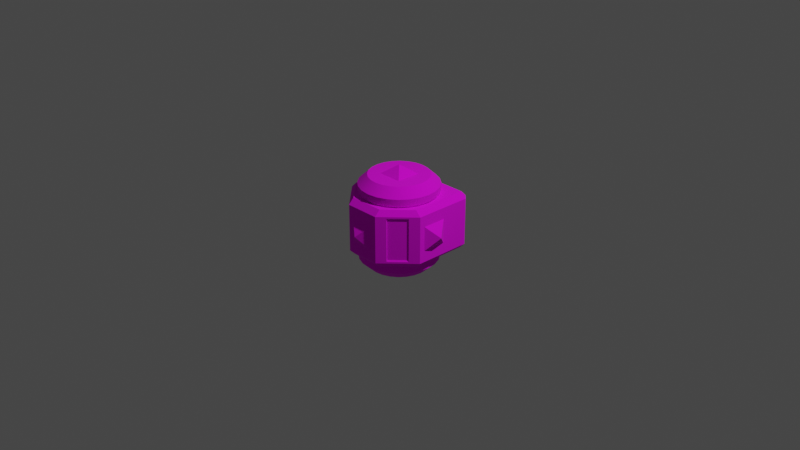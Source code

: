 # Source: swivel.blend  (saved by Blender 2.80.74; exported with 4.5.12 LTS)
import bpy
from mathutils import Matrix  # noqa: F401  (used for matrix-valued properties, if any)

bpy.ops.wm.read_factory_settings(use_empty=True)
scene = bpy.context.scene
scene.name = 'Scene'

# ---- collections
col_collection = bpy.data.collections.new('Collection'); scene.collection.children.link(col_collection)

# ---- images (referenced by path relative to the original .blend; pixels are not part of the script)
import os
ASSET_DIR = os.environ.get("B2B_ASSET_DIR", "")  # directory of the original .blend (textures are referenced by path, not embedded)
HERE = os.path.dirname(os.path.abspath(__file__))  # packed textures are extracted next to this script under _unpacked/

def load_image(name, relpath, width, height, colorspace="sRGB"):
    """Load a texture the original file referenced (path relative to the .blend, or extracted next to this script)."""
    p = next((c for c in (os.path.join(HERE, relpath), os.path.join(ASSET_DIR, relpath)) if relpath and os.path.exists(c)), "")
    if p:
        img = bpy.data.images.load(p, check_existing=True)
        img.name = name
    else:  # same state as the original file: an image datablock whose file is absent (Cycles renders it pink)
        img = bpy.data.images.new(name, width, height)
        img.source = "FILE"
        img.filepath = "//" + (relpath or name)
    img.colorspace_settings.name = colorspace
    return img
img_original__png = load_image('(original).png', '(original).png', 1024, 1024, 'sRGB')

# ---- materials (node trees are filled in below, after node groups)
mat_color_m00_1 = bpy.data.materials.new('_Color_M00_1')
mat_color_m00_1.use_transparent_shadow = False
mat_color_m00_1.diffuse_color = (1.0, 1.0, 1.0, 1.0)
mat_color_m00_1.roughness = 1.0
mat_color_m00_1.specular_intensity = 0.33
mat_frontcolor = bpy.data.materials.new('FrontColor')
mat_frontcolor.use_transparent_shadow = False
mat_frontcolor.diffuse_color = (1.0, 1.0, 1.0, 1.0)
mat_frontcolor.roughness = 1.0
mat_frontcolor.specular_intensity = 0.33

# ---- node groups
ng_auto_smooth = bpy.data.node_groups.new('Auto Smooth', 'GeometryNodeTree')
_s = ng_auto_smooth.interface.new_socket(name='Geometry', in_out='OUTPUT', socket_type='NodeSocketGeometry')
_s = ng_auto_smooth.interface.new_socket(name='Geometry', in_out='INPUT', socket_type='NodeSocketGeometry')
_s = ng_auto_smooth.interface.new_socket(name='Angle', in_out='INPUT', socket_type='NodeSocketFloat')
_s.subtype = 'ANGLE'
_s.min_value = 0.0
_s.max_value = 3.142
ng_auto_smooth.is_modifier = True
_N = ng_auto_smooth.nodes; _L = ng_auto_smooth.links
n0 = _N.new('NodeGroupOutput'); n0.name = 'Group Output'; n0.location = (480, -100)
n1 = _N.new('NodeGroupInput'); n1.name = 'Group Input'; n1.location = (-420, -300)
n2 = _N.new('NodeGroupInput'); n2.name = 'Group Input.001'; n2.location = (-60, -100)
n3 = _N.new('GeometryNodeSetShadeSmooth'); n3.name = 'Set Shade Smooth'; n3.location = (120, -100)
n3.domain = 'EDGE'
n4 = _N.new('GeometryNodeSetShadeSmooth'); n4.name = 'Set Shade Smooth.001'; n4.location = (300, -100)
n5 = _N.new('GeometryNodeInputMeshEdgeAngle'); n5.name = 'Edge Angle'; n5.location = (-420, -220)
n6 = _N.new('GeometryNodeInputEdgeSmooth'); n6.name = 'Is Edge Smooth'; n6.location = (-60, -160)
n7 = _N.new('GeometryNodeInputShadeSmooth'); n7.name = 'Is Face Smooth'; n7.location = (-240, -340)
n8 = _N.new('FunctionNodeBooleanMath'); n8.name = 'Boolean Math'; n8.location = (-60, -220)
n9 = _N.new('FunctionNodeCompare'); n9.name = 'Compare'; n9.location = (-240, -180)
n9.operation = 'LESS_EQUAL'
_L.new(n5.outputs[0], n9.inputs[0])
_L.new(n4.outputs[0], n0.inputs[0])
_L.new(n1.outputs[1], n9.inputs[1])
_L.new(n9.outputs[0], n8.inputs[0])
_L.new(n7.outputs[0], n8.inputs[1])
_L.new(n2.outputs[0], n3.inputs[0])
_L.new(n6.outputs[0], n3.inputs[1])
_L.new(n3.outputs[0], n4.inputs[0])
_L.new(n8.outputs[0], n3.inputs[2])
n0.is_active_output = True

# ---- material node trees
mat_color_m00_1.use_nodes = True; mat_color_m00_1.node_tree.nodes.clear()
_N = mat_color_m00_1.node_tree.nodes; _L = mat_color_m00_1.node_tree.links
n0 = _N.new('ShaderNodeOutputMaterial'); n0.name = 'Material Output'; n0.location = (300, 300)
n1 = _N.new('ShaderNodeBsdfPrincipled'); n1.name = 'Principled BSDF'; n1.location = (10, 300)
n1.distribution = 'GGX'
n1.subsurface_method = 'BURLEY'
n1.inputs[2].default_value = 1.0
n1.inputs[3].default_value = 1.45
n1.inputs[13].default_value = 0.33
n1.inputs[27].default_value = (0.0, 0.0, 0.0, 1.0)
n1.inputs[28].default_value = 1.0
n2 = _N.new('ShaderNodeTexImage'); n2.name = 'Image Texture'; n2.location = (-280, 280)
n2.image = img_original__png
_L.new(n1.outputs[0], n0.inputs[0])
_L.new(n2.outputs[0], n1.inputs[0])
n0.is_active_output = True
mat_frontcolor.use_nodes = True; mat_frontcolor.node_tree.nodes.clear()
_N = mat_frontcolor.node_tree.nodes; _L = mat_frontcolor.node_tree.links
n0 = _N.new('ShaderNodeOutputMaterial'); n0.name = 'Material Output'; n0.location = (300, 300)
n1 = _N.new('ShaderNodeBsdfPrincipled'); n1.name = 'Principled BSDF'; n1.location = (10, 300)
n1.distribution = 'GGX'
n1.subsurface_method = 'BURLEY'
n1.inputs[0].default_value = (1.0, 1.0, 1.0, 1.0)
n1.inputs[2].default_value = 1.0
n1.inputs[3].default_value = 1.45
n1.inputs[13].default_value = 0.33
n1.inputs[27].default_value = (0.0, 0.0, 0.0, 1.0)
n1.inputs[28].default_value = 1.0
_L.new(n1.outputs[0], n0.inputs[0])
n0.is_active_output = True

# ---- world
world_world = bpy.data.worlds.new('World'); scene.world = world_world
world_world.use_nodes = True; world_world.node_tree.nodes.clear()
_N = world_world.node_tree.nodes; _L = world_world.node_tree.links
n0 = _N.new('ShaderNodeOutputWorld'); n0.name = 'World Output'; n0.location = (300, 300)
n1 = _N.new('ShaderNodeBackground'); n1.name = 'Background'; n1.location = (10, 300)
n1.inputs[0].default_value = (0.05088, 0.05088, 0.05088, 1.0)
_L.new(n1.outputs[0], n0.inputs[0])
n0.is_active_output = True
world_world.color = (0.05088, 0.05088, 0.05088)
world_world.use_sun_shadow = False
world_world.sun_shadow_jitter_overblur = 0.0

# ---- cameras
cam_camera = bpy.data.cameras.new('Camera')
cam_camera.clip_end = 100.0
cam_camera.ortho_scale = 7.314

# ---- lights
light_light = bpy.data.lights.new('Light', 'POINT')
light_light.transmission_factor = 0.0
light_light.energy = 1000.0
light_light.shadow_soft_size = 0.1
light_light.shadow_maximum_resolution = 0.006
light_light.use_absolute_resolution = True

# ---- meshes
me_he_double_rotor_swivel = bpy.data.meshes.new('HE_Double_Rotor_Swivel')
me_he_double_rotor_swivel.from_pydata([(0.1906, 0.4406, -0.3131), (0.4406, 0.1906, -0.3131), (0.4406, -0.4406, -0.3131), (-0.4406, -0.4406, -0.3131), (0.4406, -0.5, -0.2537), (-0.4406, -0.5, -0.2537), (0.5, -0.4406, -0.2537), (0.5, -0.4406, 0.2537), (0.4406, -0.5, 0.2537), (0.5, -0.132, 0.132), (0.5, 0.132, 0.132), (0.6, 1.371e-06, 2.294e-05), (0.5, -0.132, -0.132), (0.5, -0.132, -0.2537), (0.5, 0.1906, -0.2537), (0.1906, 0.5, -0.2537), (0.2679, 0.4227, -0.2349), (0.4226, 0.268, -0.2349), (0.4226, 0.268, 0.235), (0.5, 0.1906, 0.2537), (0.1906, 0.5, 0.2537), (0.2679, 0.4227, 0.235), (0.2642, 0.4115, -0.2201), (0.2642, 0.4115, 0.2202), (0.4115, 0.2642, -0.2201), (0.4115, 0.2642, 0.2202), (0.132, 0.5, 0.132), (0.132, 0.5, -0.132), (-0.132, 0.5, -0.132), (-0.1906, 0.5, -0.2537), (-0.132, 0.5, 0.132), (-0.1906, 0.5, 0.2537), (-0.1906, 0.4406, 0.3131), (0.1906, 0.4406, 0.3131), (-0.5, 0.1906, 0.2537), (-0.4406, 0.1906, 0.3131), (-0.4227, 0.2679, 0.235), (-0.5, 0.1906, -0.2537), (-0.4227, 0.2679, -0.2349), (-0.4115, 0.2642, -0.2201), (-0.4115, 0.2642, 0.2202), (-0.268, 0.4227, -0.2349), (-0.2643, 0.4115, -0.2201), (-0.4406, 0.1906, -0.3131), (-0.1906, 0.4406, -0.3131), (-0.5, -0.4406, -0.2537), (-0.4406, -0.5, 0.2537), (-0.5, -0.4406, 0.2537), (-0.3463, -0.5, -0.05998), (-0.132, -0.5, -0.132), (0.132, -0.5, -0.132), (0.2263, -0.5, -0.05998), (0.3463, -0.5, -0.05998), (0.3463, -0.5, 0.06002), (0.2263, -0.5, 0.06002), (0.132, -0.5, 0.132), (-0.132, -0.5, 0.132), (-0.3463, -0.5, 0.06002), (-0.3463, -0.48, 0.06002), (-0.3463, -0.48, -0.05998), (-0.2263, -0.5, 0.06002), (-0.2263, -0.48, 0.06002), (-0.2263, -0.5, -0.05998), (-0.2263, -0.48, -0.05998), (-2.285e-05, -0.6, 2.33e-05), (0.2263, -0.48, -0.05998), (0.2263, -0.48, 0.06002), (0.3463, -0.48, -0.05998), (0.3463, -0.48, 0.06002), (0.4406, -0.4406, 0.3131), (-0.4406, -0.4406, 0.3131), (0.4406, 0.1906, 0.3131), (0.5, 0.132, -0.132), (-0.5, 0.132, 0.132), (-0.5, 0.132, -0.132), (-0.5, -0.132, -0.132), (-0.5, -0.132, 0.132), (-0.6, 1.066e-06, 2.294e-05), (-0.268, 0.4227, 0.235), (-0.2643, 0.4115, 0.2202), (-2.285e-05, 0.6, 2.35e-05), (-0.3379, 0.3379, -0.2201), (-0.3379, 0.3379, 0.2202), (0.3379, 0.3379, -0.2201), (0.3379, 0.3379, 0.2202), (-0.4406, -0.1865, -0.3131), (-0.1562, -0.4406, -0.3131), (0.1862, -0.4172, -0.3131), (0.4406, -0.1953, -0.3131), (0.1593, -0.4406, -0.3131), (-0.4406, -0.1989, 0.3131), (-0.1575, -0.4406, 0.3131), (0.4406, -0.1979, 0.3131), (0.1594, -0.4406, 0.3131)], [], [(49, 60, 62), (87, 2, 89), (4, 5, 86), (6, 4, 2), (6, 8, 4), (10, 9, 11), (9, 12, 11), (88, 1, 13), (0, 14, 1), (37, 38, 41), (15, 21, 16), (21, 22, 16), (83, 24, 17), (24, 18, 17), (84, 23, 21), (79, 81, 82), (19, 17, 18), (27, 26, 20), (31, 28, 29), (31, 33, 20), (35, 31, 34), (36, 39, 38), (81, 42, 41), (78, 34, 31), (44, 37, 29), (85, 45, 37), (0, 29, 15), (5, 45, 3), (5, 47, 45), (54, 8, 55), (74, 73, 34), (57, 59, 58), (57, 61, 60), (62, 59, 48), (60, 63, 62), (59, 61, 58), (49, 64, 56), (49, 50, 64), (50, 55, 64), (51, 66, 54), (52, 65, 51), (53, 67, 52), (54, 68, 53), (68, 65, 67), (64, 55, 56), (91, 46, 8), (5, 49, 48), (92, 7, 19), (8, 7, 69), (9, 19, 7), (72, 13, 14), (10, 11, 72), (11, 12, 72), (55, 49, 50), (19, 33, 71), (47, 70, 90), (76, 73, 77), (77, 73, 74), (75, 77, 74), (75, 76, 77), (47, 46, 70), (42, 78, 41), (82, 40, 36), (26, 80, 30), (26, 27, 80), (27, 28, 80), (80, 28, 30), (75, 45, 47), (24, 84, 25), (83, 23, 84), (85, 86, 3), (88, 87, 1), (91, 90, 70), (92, 93, 69), (82, 39, 40), (87, 86, 43), (91, 93, 33), (49, 56, 60), (62, 48, 49), (87, 88, 2), (5, 3, 86), (86, 89, 4), (89, 2, 4), (6, 7, 8), (14, 13, 1), (13, 6, 88), (6, 2, 88), (0, 15, 14), (41, 29, 37), (37, 36, 38), (16, 17, 14), (15, 20, 21), (16, 14, 15), (21, 23, 22), (17, 16, 83), (16, 22, 83), (24, 25, 18), (21, 18, 84), (18, 25, 84), (79, 42, 81), (21, 20, 19), (19, 14, 17), (18, 21, 19), (15, 29, 27), (29, 28, 27), (30, 31, 26), (31, 20, 26), (15, 27, 20), (31, 30, 28), (31, 32, 33), (35, 32, 31), (36, 40, 39), (41, 38, 81), (38, 39, 81), (36, 37, 34), (31, 29, 41), (78, 36, 34), (31, 41, 78), (44, 43, 37), (37, 43, 85), (85, 3, 45), (0, 44, 29), (5, 46, 47), (50, 51, 54), (53, 4, 8), (55, 50, 54), (54, 53, 8), (8, 56, 55), (34, 37, 74), (73, 47, 34), (57, 48, 59), (57, 58, 61), (62, 63, 59), (60, 61, 63), (59, 63, 61), (51, 65, 66), (52, 67, 65), (53, 68, 67), (54, 66, 68), (68, 66, 65), (8, 69, 93), (91, 70, 46), (8, 93, 91), (4, 53, 52), (52, 51, 4), (51, 50, 4), (56, 8, 46), (57, 60, 46), (60, 56, 46), (5, 4, 50), (5, 50, 49), (57, 46, 48), (46, 5, 48), (19, 71, 92), (92, 69, 7), (7, 6, 9), (6, 13, 12), (9, 6, 12), (9, 10, 19), (72, 12, 13), (14, 19, 72), (19, 10, 72), (55, 56, 49), (19, 20, 33), (35, 34, 90), (34, 47, 90), (42, 79, 78), (36, 78, 82), (78, 79, 82), (75, 74, 37), (47, 73, 76), (75, 37, 45), (47, 76, 75), (24, 83, 84), (83, 22, 23), (82, 81, 39), (0, 1, 87), (87, 89, 86), (86, 85, 43), (43, 44, 87), (44, 0, 87), (92, 71, 93), (71, 33, 93), (33, 32, 91), (32, 35, 91), (35, 90, 91)])
me_he_double_rotor_swivel.polygons.foreach_set('use_smooth', [True] * 186)
me_he_double_rotor_swivel.polygons.foreach_set('material_index', [0, 0, 0, 0, 0, 0, 0, 0, 0, 0, 0, 0, 0, 0, 0, 0, 0, 0, 0, 0, 0, 0, 0, 0, 0, 0, 0, 0, 0, 0, 0, 0, 0, 0, 0, 0, 0, 0, 0, 0, 0, 0, 0, 0, 0, 0, 0, 0, 0, 0, 0, 0, 0, 1, 0, 0, 0, 0, 0, 0, 0, 0, 0, 0, 0, 0, 0, 0, 0, 0, 0, 0, 0, 0, 0, 0, 0, 0, 0, 0, 0, 0, 0, 0, 0, 0, 0, 0, 0, 0, 0, 0, 0, 0, 0, 0, 0, 0, 0, 0, 0, 0, 0, 0, 0, 0, 0, 0, 0, 0, 0, 0, 0, 0, 0, 0, 0, 0, 0, 0, 0, 0, 0, 0, 0, 0, 0, 0, 0, 0, 0, 0, 0, 0, 0, 0, 0, 0, 0, 0, 0, 0, 0, 0, 0, 0, 0, 0, 0, 0, 0, 0, 0, 0, 0, 0, 0, 0, 0, 0, 0, 0, 1, 0, 0, 0, 0, 0, 0, 0, 0, 0, 0, 0, 0, 0, 0, 0, 0, 0, 0, 0, 0, 0, 0, 0])
_uv = me_he_double_rotor_swivel.uv_layers.new(name='UVMap')
_uv.uv.foreach_set('vector', [0.6222, 0.819, 0.5982, 0.8679, 0.5982, 0.8373, 0.7166, 0.6755, 0.7812, 0.6695, 0.7098, 0.6695, 0.7682, 0.7282, 0.5436, 0.7282, 0.6161, 0.7433, 0.7834, 0.7433, 0.7682, 0.7282, 0.7682, 0.7433, 0.5464, 0.7879, 0.5313, 0.9173, 0.5313, 0.7879, 0.004782, 0.07334, 0.004782, 0.003678, 0.03961, 0.03851, 0.004782, 0.003678, 0.07445, 0.003678, 0.03961, 0.03851, 0.7682, 0.8059, 0.7682, 0.9043, 0.7834, 0.822, 0.7045, 0.968, 0.7834, 0.9043, 0.7682, 0.9043, 0.5284, 0.7879, 0.5481, 0.7927, 0.5876, 0.7927, 0.7863, 0.7879, 0.7665, 0.9125, 0.7665, 0.7927, 0.7665, 0.9125, 0.7637, 0.7965, 0.7665, 0.7927, 0.7421, 0.9418, 0.7608, 0.9231, 0.7637, 0.924, 0.7608, 0.7965, 0.7637, 0.9125, 0.7637, 0.7927, 0.7421, 0.9418, 0.7233, 0.9606, 0.7242, 0.9634, 0.07803, 0.09593, 0.01485, 0.1065, 0.07803, 0.1065, 0.7074, 0.9173, 0.7271, 0.7927, 0.7271, 0.9125, 0.8695, 0.8918, 0.8695, 0.8183, 0.8575, 0.7935, 0.9353, 0.7935, 0.9233, 0.8918, 0.9353, 0.9167, 0.6073, 0.9832, 0.7045, 0.968, 0.7045, 0.9832, 0.5436, 0.9043, 0.6073, 0.9832, 0.5284, 0.9043, 0.5481, 0.9125, 0.551, 0.7965, 0.5481, 0.7927, 0.5697, 0.7965, 0.5885, 0.7965, 0.5876, 0.7927, 0.7665, 0.9125, 0.7074, 0.9173, 0.7863, 0.9173, 0.6073, 0.968, 0.5284, 0.9043, 0.6073, 0.9832, 0.5436, 0.8081, 0.5284, 0.7433, 0.5284, 0.9043, 0.7045, 0.968, 0.6073, 0.9832, 0.7045, 0.9832, 0.5436, 0.7879, 0.5284, 0.7879, 0.5436, 0.7728, 0.5436, 0.7879, 0.5284, 0.9173, 0.5284, 0.7879, 0.7136, 0.8679, 0.7682, 0.9173, 0.6896, 0.8863, 0.1481, 0.4549, 0.1008, 0.4549, 0.07901, 0.4653, 0.5313, 0.8679, 0.5364, 0.8373, 0.5364, 0.8679, 0.5676, 0.7282, 0.5982, 0.7333, 0.5982, 0.7282, 0.5982, 0.7282, 0.5676, 0.7333, 0.5676, 0.7282, 0.5313, 0.8679, 0.5364, 0.8373, 0.5313, 0.8373, 0.0002942, 0.07649, 0.007531, 0.08373, 0.0002942, 0.08373, 0.004764, 0.07332, 0.03962, 0.03847, 0.004764, 0.003621, 0.004764, 0.07332, 0.07447, 0.07332, 0.03962, 0.03847, 0.07447, 0.07332, 0.07447, 0.003621, 0.03962, 0.03847, 0.5313, 0.8373, 0.5364, 0.8679, 0.5313, 0.8679, 0.7442, 0.7282, 0.7136, 0.7333, 0.7136, 0.7282, 0.5313, 0.8679, 0.5364, 0.8373, 0.5313, 0.8373, 0.7136, 0.7282, 0.7442, 0.7333, 0.7442, 0.7282, 0.007508, 0.0837, 0.000271, 0.07647, 0.007508, 0.07647, 0.03962, 0.03847, 0.07447, 0.003621, 0.004764, 0.003621, 0.6157, 0.9325, 0.5436, 0.9173, 0.7682, 0.9173, 0.5436, 0.7879, 0.6222, 0.819, 0.5676, 0.8373, 0.6083, 0.9325, 0.5464, 0.9173, 0.7074, 0.9173, 0.5313, 0.9173, 0.5464, 0.9173, 0.5464, 0.9325, 0.1008, 0.4076, 0.07901, 0.4653, 0.07901, 0.3523, 0.1481, 0.4549, 0.1699, 0.4076, 0.1699, 0.4653, 0.004782, 0.07334, 0.03961, 0.03851, 0.07445, 0.07334, 0.03961, 0.03851, 0.07445, 0.003678, 0.07445, 0.07334, 0.2072, 0.8075, 0.1399, 0.7402, 0.2072, 0.7402, 0.7834, 0.9043, 0.7045, 0.968, 0.7682, 0.9043, 0.5284, 0.7433, 0.5436, 0.7433, 0.5436, 0.805, 0.004782, 0.003678, 0.004782, 0.07334, 0.03961, 0.03851, 0.03961, 0.03851, 0.004782, 0.07334, 0.07445, 0.07334, 0.07445, 0.003678, 0.03961, 0.03851, 0.07445, 0.07334, 0.07445, 0.003678, 0.004782, 0.003678, 0.03961, 0.03851, 0.5284, 0.9173, 0.5436, 0.9173, 0.5436, 0.9325, 0.7637, 0.7965, 0.7665, 0.9125, 0.7665, 0.7927, 0.5697, 0.9418, 0.551, 0.9231, 0.5481, 0.924, 0.07447, 0.003621, 0.03962, 0.03847, 0.004764, 0.003621, 0.07447, 0.003621, 0.07447, 0.07332, 0.03962, 0.03847, 0.07447, 0.07332, 0.004764, 0.07332, 0.03962, 0.03847, 0.03962, 0.03847, 0.004764, 0.07332, 0.004764, 0.003621, 0.1481, 0.4076, 0.1699, 0.3523, 0.07901, 0.3523, 0.07924, 0.09596, 0.01634, 0.1065, 0.01634, 0.09596, 0.01673, 0.1064, 0.07994, 0.09587, 0.07994, 0.1064, 0.7813, 0.7339, 0.7091, 0.6694, 0.7813, 0.6694, 0.7682, 0.8059, 0.7034, 0.7493, 0.7682, 0.9043, 0.7094, 0.6694, 0.7813, 0.7308, 0.7813, 0.6694, 0.7812, 0.7312, 0.7098, 0.6695, 0.7812, 0.6695, 0.01536, 0.1064, 0.0785, 0.0958, 0.01536, 0.0958, 0.7034, 0.7493, 0.6161, 0.7433, 0.5436, 0.9043, 0.6157, 0.7433, 0.6966, 0.7433, 0.7045, 0.968, 0.6222, 0.819, 0.6222, 0.8863, 0.5982, 0.8679, 0.5982, 0.8373, 0.5676, 0.8373, 0.6222, 0.819, 0.7166, 0.6755, 0.7812, 0.7318, 0.7812, 0.6695, 0.5436, 0.7282, 0.5436, 0.7433, 0.6161, 0.7433, 0.6161, 0.7433, 0.6965, 0.7433, 0.7682, 0.7282, 0.6965, 0.7433, 0.7682, 0.7433, 0.7682, 0.7282, 0.5464, 0.7879, 0.5464, 0.9173, 0.5313, 0.9173, 0.7834, 0.9043, 0.7834, 0.822, 0.7682, 0.9043, 0.7834, 0.822, 0.7834, 0.7433, 0.7682, 0.8059, 0.7834, 0.7433, 0.7682, 0.7433, 0.7682, 0.8059, 0.7045, 0.968, 0.7045, 0.9832, 0.7834, 0.9043, 0.5876, 0.7927, 0.6073, 0.7879, 0.5284, 0.7879, 0.5284, 0.7879, 0.5481, 0.9125, 0.5481, 0.7927, 0.7665, 0.7927, 0.7271, 0.7927, 0.7074, 0.7879, 0.7863, 0.7879, 0.7863, 0.9173, 0.7665, 0.9125, 0.7665, 0.7927, 0.7074, 0.7879, 0.7863, 0.7879, 0.7665, 0.9125, 0.7637, 0.9088, 0.7637, 0.7965, 0.7637, 0.924, 0.7242, 0.9634, 0.7421, 0.9418, 0.7242, 0.9634, 0.7233, 0.9606, 0.7421, 0.9418, 0.7608, 0.7965, 0.7608, 0.9088, 0.7637, 0.9125, 0.7242, 0.9634, 0.7637, 0.924, 0.7421, 0.9418, 0.7637, 0.924, 0.7608, 0.9231, 0.7421, 0.9418, 0.07803, 0.09593, 0.01485, 0.09593, 0.01485, 0.1065, 0.7665, 0.9125, 0.7863, 0.9173, 0.7074, 0.9173, 0.7074, 0.9173, 0.7074, 0.7879, 0.7271, 0.7927, 0.7271, 0.9125, 0.7665, 0.9125, 0.7074, 0.9173, 0.8575, 0.9167, 0.9353, 0.9167, 0.8695, 0.8918, 0.9353, 0.9167, 0.9233, 0.8918, 0.8695, 0.8918, 0.9233, 0.8183, 0.9353, 0.7935, 0.8695, 0.8183, 0.9353, 0.7935, 0.8575, 0.7935, 0.8695, 0.8183, 0.8575, 0.9167, 0.8695, 0.8918, 0.8575, 0.7935, 0.9353, 0.7935, 0.9233, 0.8183, 0.9233, 0.8918, 0.6073, 0.9832, 0.6073, 0.968, 0.7045, 0.968, 0.5436, 0.9043, 0.6073, 0.968, 0.6073, 0.9832, 0.5481, 0.9125, 0.551, 0.9088, 0.551, 0.7965, 0.5876, 0.7927, 0.5481, 0.7927, 0.5697, 0.7965, 0.5481, 0.7927, 0.551, 0.7965, 0.5697, 0.7965, 0.7271, 0.9125, 0.7074, 0.7879, 0.7074, 0.9173, 0.7863, 0.9173, 0.7863, 0.7879, 0.7665, 0.7927, 0.7665, 0.9125, 0.7271, 0.9125, 0.7074, 0.9173, 0.7863, 0.9173, 0.7665, 0.7927, 0.7665, 0.9125, 0.6073, 0.968, 0.5436, 0.9043, 0.5284, 0.9043, 0.5284, 0.9043, 0.5436, 0.9043, 0.5436, 0.8081, 0.5436, 0.8081, 0.5436, 0.7433, 0.5284, 0.7433, 0.7045, 0.968, 0.6073, 0.968, 0.6073, 0.9832, 0.5436, 0.7879, 0.5436, 0.9173, 0.5284, 0.9173, 0.6896, 0.819, 0.7136, 0.8373, 0.7136, 0.8679, 0.7442, 0.8679, 0.7682, 0.7879, 0.7682, 0.9173, 0.6896, 0.8863, 0.6896, 0.819, 0.7136, 0.8679, 0.7136, 0.8679, 0.7442, 0.8679, 0.7682, 0.9173, 0.7682, 0.9173, 0.6222, 0.8863, 0.6896, 0.8863, 0.07901, 0.4653, 0.1699, 0.4653, 0.1481, 0.4549, 0.1008, 0.4549, 0.07901, 0.3523, 0.07901, 0.4653, 0.5313, 0.8679, 0.5313, 0.8373, 0.5364, 0.8373, 0.5676, 0.7282, 0.5676, 0.7333, 0.5982, 0.7333, 0.5982, 0.7282, 0.5982, 0.7333, 0.5676, 0.7333, 0.5313, 0.8679, 0.5364, 0.8679, 0.5364, 0.8373, 0.0002942, 0.07649, 0.007531, 0.07649, 0.007531, 0.08373, 0.5313, 0.8373, 0.5364, 0.8373, 0.5364, 0.8679, 0.7442, 0.7282, 0.7442, 0.7333, 0.7136, 0.7333, 0.5313, 0.8679, 0.5364, 0.8679, 0.5364, 0.8373, 0.7136, 0.7282, 0.7136, 0.7333, 0.7442, 0.7333, 0.007508, 0.0837, 0.000271, 0.0837, 0.000271, 0.07647, 0.7682, 0.9173, 0.7682, 0.9325, 0.6966, 0.9325, 0.6157, 0.9325, 0.5436, 0.9325, 0.5436, 0.9173, 0.7682, 0.9173, 0.6966, 0.9325, 0.6157, 0.9325, 0.7682, 0.7879, 0.7442, 0.8679, 0.7442, 0.8373, 0.7442, 0.8373, 0.7136, 0.8373, 0.7682, 0.7879, 0.7136, 0.8373, 0.6896, 0.819, 0.7682, 0.7879, 0.6222, 0.8863, 0.7682, 0.9173, 0.5436, 0.9173, 0.5676, 0.8679, 0.5982, 0.8679, 0.5436, 0.9173, 0.5982, 0.8679, 0.6222, 0.8863, 0.5436, 0.9173, 0.5436, 0.7879, 0.7682, 0.7879, 0.6896, 0.819, 0.5436, 0.7879, 0.6896, 0.819, 0.6222, 0.819, 0.5676, 0.8679, 0.5436, 0.9173, 0.5676, 0.8373, 0.5436, 0.9173, 0.5436, 0.7879, 0.5676, 0.8373, 0.7074, 0.9173, 0.7074, 0.9325, 0.6083, 0.9325, 0.6083, 0.9325, 0.5464, 0.9325, 0.5464, 0.9173, 0.07901, 0.3523, 0.1699, 0.3523, 0.1008, 0.4076, 0.1699, 0.3523, 0.1699, 0.4076, 0.1481, 0.4076, 0.1008, 0.4076, 0.1699, 0.3523, 0.1481, 0.4076, 0.1008, 0.4076, 0.1008, 0.4549, 0.07901, 0.4653, 0.1481, 0.4549, 0.1481, 0.4076, 0.1699, 0.4076, 0.1699, 0.4653, 0.07901, 0.4653, 0.1481, 0.4549, 0.07901, 0.4653, 0.1008, 0.4549, 0.1481, 0.4549, 0.2072, 0.8075, 0.1399, 0.8075, 0.1399, 0.7402, 0.7834, 0.9043, 0.7045, 0.9832, 0.7045, 0.968, 0.5436, 0.9043, 0.5284, 0.9043, 0.5436, 0.805, 0.5284, 0.9043, 0.5284, 0.7433, 0.5436, 0.805, 0.7637, 0.7965, 0.7637, 0.9088, 0.7665, 0.9125, 0.5481, 0.924, 0.5876, 0.9634, 0.5697, 0.9418, 0.5876, 0.9634, 0.5885, 0.9606, 0.5697, 0.9418, 0.1481, 0.4076, 0.1481, 0.4549, 0.1699, 0.4653, 0.07901, 0.3523, 0.1008, 0.4549, 0.1008, 0.4076, 0.1481, 0.4076, 0.1699, 0.4653, 0.1699, 0.3523, 0.07901, 0.3523, 0.1008, 0.4076, 0.1481, 0.4076, 0.07924, 0.09596, 0.07924, 0.1065, 0.01634, 0.1065, 0.01673, 0.1064, 0.01673, 0.09587, 0.07994, 0.09587, 0.01536, 0.1064, 0.0785, 0.1064, 0.0785, 0.0958, 0.7045, 0.968, 0.7682, 0.9043, 0.7034, 0.7493, 0.7034, 0.7493, 0.6965, 0.7433, 0.6161, 0.7433, 0.6161, 0.7433, 0.5436, 0.8081, 0.5436, 0.9043, 0.5436, 0.9043, 0.6073, 0.968, 0.7034, 0.7493, 0.6073, 0.968, 0.7045, 0.968, 0.7034, 0.7493, 0.7682, 0.8052, 0.7682, 0.9043, 0.6966, 0.7433, 0.7682, 0.9043, 0.7045, 0.968, 0.6966, 0.7433, 0.7045, 0.968, 0.6073, 0.968, 0.6157, 0.7433, 0.6073, 0.968, 0.5436, 0.9043, 0.6157, 0.7433, 0.5436, 0.9043, 0.5436, 0.805, 0.6157, 0.7433])
me_he_double_rotor_swivel.materials.append(mat_color_m00_1)
me_he_double_rotor_swivel.materials.append(mat_frontcolor)
me_he_double_rotor_swivel.use_remesh_preserve_volume = False
me_he_double_rotor_swivel.use_remesh_preserve_attributes = False
me_he_double_rotor_swivel.use_mirror_vertex_groups = False
me_he_double_rotor_swivel.update()
me_he_double_rotor_swivel_001 = bpy.data.meshes.new('HE_Double_Rotor_Swivel.001')
me_he_double_rotor_swivel_001.from_pydata([(-0.2772, -0.16, -0.5), (-0.3638, -0.21, -0.4065), (-0.4057, -0.1087, -0.4065), (-0.3091, -0.08282, -0.5), (-0.2263, -0.2263, -0.5), (-0.297, -0.297, -0.4065), (-0.16, -0.2771, -0.5), (-0.21, -0.3637, -0.4065), (-0.08284, -0.3091, -0.5), (-0.1087, -0.4057, -0.4065), (-2.283e-05, -0.32, -0.5), (-2.283e-05, -0.42, -0.4065), (0.0828, -0.3091, -0.5), (0.1087, -0.4057, -0.4065), (0.16, -0.2771, -0.5), (0.21, -0.3637, -0.4065), (0.2263, -0.2263, -0.5), (0.297, -0.297, -0.4065), (0.2771, -0.16, -0.5), (0.3637, -0.21, -0.4065), (0.3091, -0.08282, -0.5), (0.4057, -0.1087, -0.4065), (0.32, 1.514e-06, -0.5), (0.42, 1.504e-06, -0.4065), (0.3091, 0.08282, -0.5), (0.4057, 0.1087, -0.4065), (0.2771, 0.16, -0.5), (0.3637, 0.21, -0.4065), (0.2263, 0.2263, -0.5), (0.297, 0.297, -0.4065), (0.16, 0.2771, -0.5), (0.21, 0.3637, -0.4065), (0.297, 0.297, -0.3331), (0.3637, 0.21, -0.3331), (0.4057, 0.1087, -0.3331), (0.42, 1.497e-06, -0.3331), (0.4057, -0.1087, -0.3331), (0.3637, -0.21, -0.3331), (0.297, -0.297, -0.3331), (0.21, -0.3637, -0.3331), (0.1087, -0.4057, -0.3331), (-2.283e-05, -0.42, -0.3331), (-0.1087, -0.4057, -0.3331), (-0.21, -0.3637, -0.3331), (-0.297, -0.297, -0.3331), (-0.3638, -0.21, -0.3331), (-0.4057, -0.1087, -0.3331), (-0.42, 1.497e-06, -0.3331), (-0.42, 1.504e-06, -0.4065), (-0.4057, 0.1087, -0.3331), (-0.4057, 0.1087, -0.4065), (-0.3638, 0.21, -0.3331), (-0.3638, 0.21, -0.4065), (-0.297, 0.297, -0.3331), (-0.297, 0.297, -0.4065), (-0.21, 0.3637, -0.3331), (-0.21, 0.3637, -0.4065), (-0.1087, 0.4057, -0.3331), (-0.1087, 0.4057, -0.4065), (-2.283e-05, 0.42, -0.3331), (-2.283e-05, 0.42, -0.4065), (0.1087, 0.4057, -0.3331), (0.1087, 0.4057, -0.4065), (0.21, 0.3637, -0.3331), (0.2828, 0.2828, -0.3131), (0.2, 0.3464, -0.3131), (0.3464, 0.2, -0.3131), (0.3863, 0.1035, -0.3131), (0.4, 1.495e-06, -0.3131), (0.3863, -0.1035, -0.3131), (0.3464, -0.2, -0.3131), (0.2828, -0.2828, -0.3131), (0.2, -0.3464, -0.3131), (0.1035, -0.3864, -0.3131), (-2.283e-05, -0.4, -0.3131), (-0.1036, -0.3864, -0.3131), (-0.2, -0.3464, -0.3131), (-0.2829, -0.2828, -0.3131), (-0.3464, -0.2, -0.3131), (-0.3864, -0.1035, -0.3131), (-0.4, 1.495e-06, -0.3131), (-0.3864, 0.1035, -0.3131), (-0.3464, 0.2, -0.3131), (-0.2829, 0.2828, -0.3131), (-0.2, 0.3464, -0.3131), (-0.1036, 0.3864, -0.3131), (-2.283e-05, 0.4, -0.3131), (0.1035, 0.3864, -0.3131), (-2.283e-05, -0.4, 0.3131), (0.1035, -0.3864, 0.3131), (0.2, -0.3464, 0.3131), (0.2828, -0.2828, 0.3131), (0.3464, -0.2, 0.3131), (0.3863, -0.1035, 0.3131), (0.3464, 0.2, 0.3131), (0.3863, 0.1035, 0.3131), (0.4, 1.495e-06, 0.3131), (0.4057, -0.1087, 0.3331), (0.42, 1.497e-06, 0.3331), (0.3637, -0.21, 0.3331), (0.297, -0.297, 0.3331), (0.21, -0.3637, 0.3331), (0.1087, -0.4057, 0.3331), (-2.283e-05, -0.42, 0.3331), (-0.1087, -0.4057, 0.3331), (-0.1036, -0.3864, 0.3131), (-0.21, -0.3637, 0.3331), (-0.2, -0.3464, 0.3131), (-0.297, -0.297, 0.3331), (-0.2829, -0.2828, 0.3131), (-0.3638, -0.21, 0.3331), (-0.3464, -0.2, 0.3131), (-0.4057, -0.1087, 0.3331), (-0.3864, -0.1035, 0.3131), (-0.42, 1.497e-06, 0.3331), (-0.4, 1.495e-06, 0.3131), (-0.4057, 0.1087, 0.3331), (-0.3864, 0.1035, 0.3131), (-0.3638, 0.21, 0.3331), (-0.3464, 0.2, 0.3131), (-0.297, 0.297, 0.3331), (-0.2829, 0.2828, 0.3131), (-0.21, 0.3637, 0.3331), (-0.2, 0.3464, 0.3131), (-0.1087, 0.4057, 0.3331), (-0.1036, 0.3864, 0.3131), (-2.283e-05, 0.42, 0.3331), (-2.283e-05, 0.4, 0.3131), (0.1087, 0.4057, 0.3331), (0.1035, 0.3864, 0.3131), (0.21, 0.3637, 0.3331), (0.2, 0.3464, 0.3131), (0.297, 0.297, 0.3331), (0.2828, 0.2828, 0.3131), (0.3637, 0.21, 0.3331), (0.4057, 0.1087, 0.3331), (0.42, 1.504e-06, 0.4066), (0.4057, 0.1087, 0.4066), (0.4057, -0.1087, 0.4066), (0.3637, -0.21, 0.4066), (0.297, -0.297, 0.4066), (0.21, -0.3637, 0.4066), (0.1087, -0.4057, 0.4066), (-2.283e-05, -0.42, 0.4066), (-0.1087, -0.4057, 0.4066), (-0.21, -0.3637, 0.4066), (-0.297, -0.297, 0.4066), (-0.3638, -0.21, 0.4066), (-0.4057, -0.1087, 0.4066), (-0.42, 1.504e-06, 0.4066), (-0.4057, 0.1087, 0.4066), (-0.3638, 0.21, 0.4066), (-0.297, 0.297, 0.4066), (-0.21, 0.3637, 0.4066), (-0.1087, 0.4057, 0.4066), (-2.283e-05, 0.42, 0.4066), (0.1087, 0.4057, 0.4066), (0.21, 0.3637, 0.4066), (0.297, 0.297, 0.4066), (0.3637, 0.21, 0.4066), (0.2771, 0.16, 0.5), (0.3091, 0.08282, 0.5), (0.2263, 0.2263, 0.5), (0.16, 0.2771, 0.5), (0.0828, 0.3091, 0.5), (-2.283e-05, 0.32, 0.5), (-0.08284, 0.3091, 0.5), (-0.16, 0.2771, 0.5), (-0.2263, 0.2263, 0.5), (-0.2772, 0.16, 0.5), (-0.132, 0.132, 0.5), (-0.3091, 0.08282, 0.5), (-0.32, 1.514e-06, 0.5), (-0.3091, -0.08282, 0.5), (-0.132, -0.132, 0.5), (-0.2772, -0.16, 0.5), (0.2771, -0.16, 0.5), (-0.2263, -0.2263, 0.5), (0.2263, -0.2263, 0.5), (0.16, -0.2771, 0.5), (-0.16, -0.2771, 0.5), (0.0828, -0.3091, 0.5), (-0.08284, -0.3091, 0.5), (-2.283e-05, -0.32, 0.5), (0.3091, -0.08282, 0.5), (0.32, 1.514e-06, 0.5), (0.132, 0.132, 0.5), (0.132, -0.132, 0.5), (-2.285e-05, 1.121e-06, 0.6), (0.0828, 0.3091, -0.5), (-2.283e-05, 0.32, -0.5), (-0.08284, 0.3091, -0.5), (-0.16, 0.2771, -0.5), (-0.2263, 0.2263, -0.5), (-0.2772, 0.16, -0.5), (0.132, 0.132, -0.5), (-0.132, 0.132, -0.5), (-0.3091, 0.08282, -0.5), (-0.32, 1.514e-06, -0.5), (-0.132, -0.132, -0.5), (0.132, -0.132, -0.5), (-2.285e-05, 1.317e-06, -0.6), (0.08318, 0.132, 0.5), (-0.08339, 0.132, 0.5), (-0.08266, 0.132, -0.5), (0.08298, 0.132, -0.5)], [], [(1, 3, 0), (4, 1, 0), (7, 4, 6), (9, 6, 8), (11, 8, 10), (12, 11, 10), (14, 13, 12), (16, 15, 14), (18, 17, 16), (20, 19, 18), (22, 21, 20), (24, 23, 22), (26, 25, 24), (29, 26, 28), (31, 28, 30), (174, 170, 172), (27, 32, 33), (25, 33, 34), (23, 34, 35), (21, 35, 36), (19, 36, 37), (17, 37, 38), (15, 38, 39), (13, 39, 40), (11, 40, 41), (42, 11, 41), (7, 42, 43), (45, 5, 44), (46, 1, 45), (47, 2, 46), (49, 48, 47), (51, 50, 49), (53, 52, 51), (56, 53, 55), (58, 55, 57), (59, 58, 57), (62, 59, 61), (31, 61, 63), (64, 63, 65), (66, 32, 64), (67, 33, 66), (68, 34, 67), (69, 35, 68), (70, 36, 69), (38, 70, 71), (39, 71, 72), (40, 72, 73), (74, 40, 73), (75, 41, 74), (76, 42, 75), (77, 43, 76), (45, 77, 78), (46, 78, 79), (47, 79, 80), (49, 80, 81), (51, 81, 82), (83, 51, 82), (55, 83, 84), (57, 84, 85), (59, 85, 86), (61, 86, 87), (65, 61, 87), (108, 145, 146), (132, 157, 158), (93, 98, 97), (92, 97, 99), (100, 92, 99), (101, 91, 100), (102, 90, 101), (88, 102, 103), (105, 103, 104), (107, 104, 106), (109, 106, 108), (110, 109, 108), (112, 111, 110), (114, 113, 112), (116, 115, 114), (118, 117, 116), (121, 118, 120), (122, 121, 120), (124, 123, 122), (126, 125, 124), (128, 127, 126), (131, 128, 130), (133, 130, 132), (94, 132, 134), (95, 134, 135), (96, 135, 98), (136, 135, 137), (138, 98, 136), (139, 97, 138), (140, 99, 139), (101, 140, 141), (102, 141, 142), (143, 102, 142), (104, 143, 144), (106, 144, 145), (110, 146, 147), (112, 147, 148), (114, 148, 149), (116, 149, 150), (118, 150, 151), (120, 151, 152), (122, 152, 153), (124, 153, 154), (126, 154, 155), (156, 126, 155), (130, 156, 157), (63, 29, 31), (159, 132, 158), (137, 134, 159), (160, 137, 159), (158, 160, 159), (157, 162, 158), (156, 163, 157), (143, 182, 144), (181, 143, 142), (179, 142, 141), (178, 141, 140), (176, 140, 139), (184, 139, 138), (185, 138, 136), (161, 136, 137), (174, 187, 188), (187, 186, 188), (188, 202, 203), (174, 188, 170), (144, 180, 145), (145, 177, 146), (177, 147, 146), (147, 173, 148), (148, 172, 149), (149, 171, 150), (150, 169, 151), (169, 152, 151), (168, 153, 152), (167, 154, 153), (5, 43, 44), (62, 30, 189), (190, 62, 189), (195, 200, 201), (200, 199, 201), (201, 199, 196), (201, 204, 205), (2, 198, 3), (48, 197, 198), (50, 194, 197), (194, 54, 193), (193, 56, 192), (192, 58, 191), (190, 205, 204), (154, 165, 155), (165, 156, 155), (58, 190, 191), (165, 166, 203), (22, 200, 195), (1, 2, 3), (4, 5, 1), (7, 5, 4), (9, 7, 6), (11, 9, 8), (12, 13, 11), (14, 15, 13), (16, 17, 15), (18, 19, 17), (20, 21, 19), (22, 23, 21), (24, 25, 23), (26, 27, 25), (29, 27, 26), (31, 29, 28), (161, 160, 186), (160, 162, 186), (162, 163, 186), (163, 164, 202), (186, 163, 202), (185, 161, 186), (176, 184, 187), (184, 185, 187), (179, 178, 187), (178, 176, 187), (183, 181, 187), (181, 179, 187), (180, 182, 174), (182, 183, 174), (175, 177, 174), (177, 180, 174), (172, 173, 174), (173, 175, 174), (169, 171, 170), (171, 172, 170), (167, 168, 170), (168, 169, 170), (203, 166, 167), (170, 203, 167), (174, 183, 187), (185, 186, 187), (27, 29, 32), (25, 27, 33), (23, 25, 34), (21, 23, 35), (19, 21, 36), (17, 19, 37), (15, 17, 38), (13, 15, 39), (11, 13, 40), (42, 9, 11), (7, 9, 42), (45, 1, 5), (46, 2, 1), (47, 48, 2), (49, 50, 48), (51, 52, 50), (53, 54, 52), (56, 54, 53), (58, 56, 55), (59, 60, 58), (62, 60, 59), (31, 62, 61), (64, 32, 63), (66, 33, 32), (67, 34, 33), (68, 35, 34), (69, 36, 35), (70, 37, 36), (38, 37, 70), (39, 38, 71), (40, 39, 72), (74, 41, 40), (75, 42, 41), (76, 43, 42), (77, 44, 43), (45, 44, 77), (46, 45, 78), (47, 46, 79), (49, 47, 80), (51, 49, 81), (83, 53, 51), (55, 53, 83), (57, 55, 84), (59, 57, 85), (61, 59, 86), (65, 63, 61), (108, 106, 145), (132, 130, 157), (93, 96, 98), (92, 93, 97), (100, 91, 92), (101, 90, 91), (102, 89, 90), (88, 89, 102), (105, 88, 103), (107, 105, 104), (109, 107, 106), (110, 111, 109), (112, 113, 111), (114, 115, 113), (116, 117, 115), (118, 119, 117), (121, 119, 118), (122, 123, 121), (124, 125, 123), (126, 127, 125), (128, 129, 127), (131, 129, 128), (133, 131, 130), (94, 133, 132), (95, 94, 134), (96, 95, 135), (136, 98, 135), (138, 97, 98), (139, 99, 97), (140, 100, 99), (101, 100, 140), (102, 101, 141), (143, 103, 102), (104, 103, 143), (106, 104, 144), (110, 108, 146), (112, 110, 147), (114, 112, 148), (116, 114, 149), (118, 116, 150), (120, 118, 151), (122, 120, 152), (124, 122, 153), (126, 124, 154), (156, 128, 126), (130, 128, 156), (63, 32, 29), (159, 134, 132), (137, 135, 134), (160, 161, 137), (158, 162, 160), (157, 163, 162), (156, 164, 163), (143, 183, 182), (181, 183, 143), (179, 181, 142), (178, 179, 141), (176, 178, 140), (184, 176, 139), (185, 184, 138), (161, 185, 136), (188, 186, 202), (203, 170, 188), (144, 182, 180), (145, 180, 177), (177, 175, 147), (147, 175, 173), (148, 173, 172), (149, 172, 171), (150, 171, 169), (169, 168, 152), (168, 167, 153), (167, 166, 154), (5, 7, 43), (62, 31, 30), (190, 60, 62), (205, 195, 201), (201, 196, 204), (2, 48, 198), (48, 50, 197), (50, 52, 194), (194, 52, 54), (193, 54, 56), (192, 56, 58), (204, 191, 190), (190, 189, 205), (154, 166, 165), (165, 164, 156), (58, 60, 190), (203, 202, 165), (202, 164, 165), (195, 205, 30), (205, 189, 30), (30, 28, 195), (28, 26, 195), (26, 24, 195), (24, 22, 195), (22, 20, 200), (20, 18, 200), (18, 16, 200), (16, 14, 200), (14, 12, 200), (12, 10, 200), (10, 8, 199), (200, 10, 199), (8, 6, 199), (6, 4, 199), (4, 0, 199), (0, 3, 199), (3, 198, 199), (198, 197, 196), (197, 194, 196), (194, 193, 196), (193, 192, 196), (192, 191, 204), (196, 192, 204), (198, 196, 199)])
me_he_double_rotor_swivel_001.polygons.foreach_set('use_smooth', [True] * 360)
_uv = me_he_double_rotor_swivel_001.uv_layers.new(name='UVMap')
_uv.uv.foreach_set('vector', [0.2848, 0.9715, 0.2593, 0.9322, 0.2848, 0.9347, 0.3104, 0.9322, 0.2848, 0.9715, 0.2848, 0.9347, 0.12, 0.6842, 0.1159, 0.7192, 0.1328, 0.7063, 0.1459, 0.6735, 0.1328, 0.7063, 0.1525, 0.6981, 0.2848, 0.9715, 0.2593, 0.9322, 0.2848, 0.9347, 0.3104, 0.9322, 0.2848, 0.9715, 0.2848, 0.9347, 0.2144, 0.7063, 0.2013, 0.6735, 0.1947, 0.6981, 0.2313, 0.7192, 0.2271, 0.6842, 0.2144, 0.7063, 0.2848, 0.9347, 0.2587, 0.969, 0.2593, 0.9322, 0.3104, 0.9322, 0.2848, 0.9715, 0.2848, 0.9347, 0.2552, 0.7769, 0.277, 0.7492, 0.2524, 0.7558, 0.2524, 0.7981, 0.2807, 0.7769, 0.2552, 0.7769, 0.2848, 0.9347, 0.2587, 0.969, 0.2593, 0.9322, 0.311, 0.969, 0.2848, 0.9347, 0.3104, 0.9322, 0.2271, 0.8697, 0.2313, 0.8346, 0.2144, 0.8476, 0.2833, 0.7176, 0.1686, 0.7176, 0.2259, 0.6359, 0.23, 0.6702, 0.2522, 0.6889, 0.23, 0.6889, 0.2042, 0.6702, 0.23, 0.6889, 0.2042, 0.6889, 0.1765, 0.6702, 0.2042, 0.6889, 0.1765, 0.6889, 0.1487, 0.6702, 0.1765, 0.6889, 0.1487, 0.6889, 0.1229, 0.6702, 0.1487, 0.6889, 0.1229, 0.6889, 0.1007, 0.6702, 0.1229, 0.6889, 0.1007, 0.6889, 0.2271, 0.6702, 0.2493, 0.6889, 0.2271, 0.6889, 0.2013, 0.6702, 0.2271, 0.6889, 0.2013, 0.6889, 0.2143, 0.7325, 0.242, 0.7512, 0.2143, 0.7512, 0.1866, 0.7512, 0.2143, 0.7325, 0.2143, 0.7512, 0.12, 0.6702, 0.1459, 0.6889, 0.12, 0.6889, 0.1229, 0.6889, 0.1007, 0.6702, 0.1007, 0.6889, 0.1487, 0.6889, 0.1229, 0.6702, 0.1229, 0.6889, 0.1765, 0.6889, 0.1487, 0.6702, 0.1487, 0.6889, 0.2042, 0.6889, 0.1765, 0.6702, 0.1765, 0.6889, 0.23, 0.6889, 0.2042, 0.6702, 0.2042, 0.6889, 0.2522, 0.6889, 0.23, 0.6702, 0.23, 0.6889, 0.12, 0.6702, 0.09786, 0.6889, 0.12, 0.6889, 0.1459, 0.6702, 0.12, 0.6889, 0.1459, 0.6889, 0.2143, 0.7512, 0.1866, 0.7325, 0.1866, 0.7512, 0.242, 0.7325, 0.2143, 0.7512, 0.242, 0.7512, 0.2271, 0.6702, 0.2013, 0.6889, 0.2271, 0.6889, 0.2457, 0.8491, 0.2271, 0.8697, 0.2246, 0.8653, 0.2619, 0.8279, 0.2493, 0.8527, 0.2457, 0.8491, 0.2721, 0.8033, 0.2663, 0.8305, 0.2619, 0.8279, 0.1765, 0.694, 0.2042, 0.6889, 0.2029, 0.694, 0.1501, 0.694, 0.1765, 0.6889, 0.1765, 0.694, 0.2619, 0.7259, 0.277, 0.7492, 0.2721, 0.7505, 0.2493, 0.7012, 0.2619, 0.7259, 0.2457, 0.7048, 0.2271, 0.6842, 0.2457, 0.7048, 0.2246, 0.6886, 0.2013, 0.6735, 0.2246, 0.6886, 0.2, 0.6784, 0.1736, 0.694, 0.2013, 0.6889, 0.2, 0.694, 0.1472, 0.694, 0.1736, 0.6889, 0.1736, 0.694, 0.1226, 0.6886, 0.1459, 0.6735, 0.1472, 0.6784, 0.1015, 0.7048, 0.12, 0.6842, 0.1226, 0.6886, 0.08084, 0.7234, 0.1015, 0.7048, 0.08526, 0.7259, 0.07014, 0.7492, 0.08526, 0.7259, 0.07507, 0.7505, 0.06649, 0.7769, 0.07507, 0.7505, 0.07159, 0.7769, 0.07014, 0.8047, 0.07159, 0.7769, 0.07507, 0.8033, 0.08084, 0.8305, 0.07507, 0.8033, 0.08526, 0.8279, 0.1015, 0.8491, 0.08084, 0.8305, 0.08526, 0.8279, 0.12, 0.8697, 0.1015, 0.8491, 0.1226, 0.8653, 0.1459, 0.8804, 0.1226, 0.8653, 0.1472, 0.8755, 0.1736, 0.6889, 0.1472, 0.694, 0.1736, 0.694, 0.2013, 0.6889, 0.1736, 0.694, 0.2, 0.694, 0.2246, 0.8653, 0.2013, 0.8804, 0.2, 0.8755, 0.09786, 0.8588, 0.12, 0.8775, 0.09786, 0.8775, 0.2493, 0.8588, 0.2271, 0.8775, 0.2493, 0.8775, 0.1501, 0.8537, 0.1765, 0.8588, 0.1487, 0.8588, 0.2619, 0.7259, 0.277, 0.7492, 0.2663, 0.7234, 0.2493, 0.7012, 0.2619, 0.7259, 0.2663, 0.7234, 0.2271, 0.6842, 0.2457, 0.7048, 0.2493, 0.7012, 0.2013, 0.6735, 0.2246, 0.6886, 0.2271, 0.6842, 0.1736, 0.8537, 0.2013, 0.8588, 0.1736, 0.8588, 0.1472, 0.8537, 0.1736, 0.8588, 0.1459, 0.8588, 0.1226, 0.6886, 0.1459, 0.6735, 0.12, 0.6842, 0.1015, 0.7048, 0.12, 0.6842, 0.09786, 0.7012, 0.08084, 0.7234, 0.1015, 0.7048, 0.09786, 0.7012, 0.07014, 0.7492, 0.08526, 0.7259, 0.08084, 0.7234, 0.06649, 0.7769, 0.07507, 0.7505, 0.07014, 0.7492, 0.07014, 0.8047, 0.07159, 0.7769, 0.06649, 0.7769, 0.08084, 0.8305, 0.07507, 0.8033, 0.07014, 0.8047, 0.1015, 0.8491, 0.08084, 0.8305, 0.09786, 0.8527, 0.12, 0.8697, 0.1015, 0.8491, 0.09786, 0.8527, 0.1459, 0.8804, 0.1226, 0.8653, 0.12, 0.8697, 0.1736, 0.8588, 0.1472, 0.8537, 0.1459, 0.8588, 0.2013, 0.8588, 0.1736, 0.8537, 0.1736, 0.8588, 0.2246, 0.8653, 0.2013, 0.8804, 0.2271, 0.8697, 0.2457, 0.8491, 0.2271, 0.8697, 0.2493, 0.8527, 0.2619, 0.8279, 0.2493, 0.8527, 0.2663, 0.8305, 0.2721, 0.8033, 0.2663, 0.8305, 0.277, 0.8047, 0.1765, 0.8537, 0.2042, 0.8588, 0.1765, 0.8588, 0.1765, 0.8775, 0.2042, 0.8588, 0.2042, 0.8775, 0.1487, 0.8775, 0.1765, 0.8588, 0.1765, 0.8775, 0.1229, 0.8775, 0.1487, 0.8588, 0.1487, 0.8775, 0.1007, 0.8775, 0.1229, 0.8588, 0.1229, 0.8775, 0.2271, 0.8588, 0.2493, 0.8775, 0.2271, 0.8775, 0.2013, 0.8588, 0.2271, 0.8775, 0.2013, 0.8775, 0.2143, 0.7848, 0.242, 0.7661, 0.242, 0.7848, 0.1866, 0.7661, 0.2143, 0.7848, 0.1866, 0.7848, 0.12, 0.8588, 0.1459, 0.8775, 0.12, 0.8775, 0.1229, 0.8588, 0.1007, 0.8775, 0.1229, 0.8775, 0.1487, 0.8588, 0.1229, 0.8775, 0.1487, 0.8775, 0.1765, 0.8588, 0.1487, 0.8775, 0.1765, 0.8775, 0.2042, 0.8588, 0.1765, 0.8775, 0.2042, 0.8775, 0.23, 0.8588, 0.2042, 0.8775, 0.23, 0.8775, 0.2522, 0.8588, 0.23, 0.8775, 0.2522, 0.8775, 0.12, 0.8588, 0.09786, 0.8775, 0.12, 0.8775, 0.1459, 0.8588, 0.12, 0.8775, 0.1459, 0.8775, 0.2143, 0.7661, 0.1866, 0.7848, 0.2143, 0.7848, 0.242, 0.7848, 0.2143, 0.7661, 0.2143, 0.7848, 0.2271, 0.8588, 0.2013, 0.8775, 0.2271, 0.8775, 0.2271, 0.6889, 0.2493, 0.6702, 0.2271, 0.6702, 0.23, 0.8775, 0.2522, 0.8588, 0.2522, 0.8775, 0.2042, 0.8775, 0.23, 0.8588, 0.23, 0.8775, 0.2848, 0.9347, 0.311, 0.969, 0.2848, 0.9715, 0.2587, 0.969, 0.2848, 0.9347, 0.2848, 0.9715, 0.2271, 0.8697, 0.2313, 0.8346, 0.2493, 0.8527, 0.2013, 0.8804, 0.2144, 0.8476, 0.2271, 0.8697, 0.2848, 0.9715, 0.3104, 0.9322, 0.311, 0.969, 0.2593, 0.9322, 0.2848, 0.9715, 0.2587, 0.969, 0.2144, 0.7063, 0.2013, 0.6735, 0.2271, 0.6842, 0.2313, 0.7192, 0.2271, 0.6842, 0.2493, 0.7012, 0.2848, 0.9347, 0.311, 0.969, 0.2848, 0.9715, 0.2593, 0.9322, 0.2848, 0.9715, 0.2587, 0.969, 0.2552, 0.7769, 0.277, 0.7492, 0.2807, 0.7769, 0.2524, 0.7981, 0.2807, 0.7769, 0.277, 0.8047, 0.07443, 0.003648, 0.004767, 0.003648, 0.0396, 0.03848, 0.004767, 0.003648, 0.004767, 0.07331, 0.0396, 0.03848, 0.0396, 0.03848, 0.01765, 0.07331, 0.06159, 0.07331, 0.07443, 0.003648, 0.0396, 0.03848, 0.07443, 0.07331, 0.1459, 0.6735, 0.1328, 0.7063, 0.12, 0.6842, 0.12, 0.6842, 0.1159, 0.7192, 0.09786, 0.7012, 0.2593, 0.9322, 0.2848, 0.9715, 0.2587, 0.969, 0.2848, 0.9715, 0.3104, 0.9322, 0.311, 0.969, 0.07014, 0.7492, 0.09199, 0.7769, 0.06649, 0.7769, 0.06649, 0.7769, 0.09477, 0.7981, 0.07014, 0.8047, 0.2587, 0.969, 0.2848, 0.9347, 0.2848, 0.9715, 0.2848, 0.9347, 0.311, 0.969, 0.2848, 0.9715, 0.1159, 0.8346, 0.12, 0.8697, 0.09786, 0.8527, 0.1328, 0.8476, 0.1459, 0.8804, 0.12, 0.8697, 0.09786, 0.6702, 0.12, 0.6889, 0.09786, 0.6889, 0.2013, 0.8804, 0.2144, 0.8476, 0.1947, 0.8557, 0.2032, 0.5745, 0.1661, 0.6159, 0.1764, 0.5754, 0.004767, 0.07331, 0.004767, 0.003648, 0.0396, 0.03848, 0.004767, 0.003648, 0.07443, 0.003648, 0.0396, 0.03848, 0.0396, 0.03848, 0.07443, 0.003648, 0.07443, 0.07331, 0.0396, 0.03848, 0.0614, 0.07331, 0.0177, 0.07331, 0.07014, 0.7492, 0.09199, 0.7769, 0.09477, 0.7558, 0.06649, 0.7769, 0.09477, 0.7981, 0.09199, 0.7769, 0.311, 0.969, 0.2848, 0.9347, 0.3104, 0.9322, 0.2848, 0.9347, 0.2587, 0.969, 0.2593, 0.9322, 0.1159, 0.8346, 0.12, 0.8697, 0.1328, 0.8476, 0.1328, 0.8476, 0.1459, 0.8804, 0.1525, 0.8557, 0.3381, 0.3936, 0.4197, 0.4296, 0.4197, 0.3577, 0.1661, 0.5533, 0.203, 0.5116, 0.203, 0.5603, 0.203, 0.5116, 0.2399, 0.5533, 0.203, 0.5603, 0.2402, 0.6159, 0.2032, 0.5745, 0.2299, 0.5754, 0.3381, 0.3936, 0.3428, 0.3576, 0.4197, 0.3574, 0.2259, 0.9139, 0.2833, 0.8323, 0.1686, 0.8323, 0.2848, 0.9715, 0.2587, 0.969, 0.2593, 0.9322, 0.3104, 0.9322, 0.311, 0.969, 0.2848, 0.9715, 0.12, 0.6842, 0.09786, 0.7012, 0.1159, 0.7192, 0.1459, 0.6735, 0.12, 0.6842, 0.1328, 0.7063, 0.2848, 0.9715, 0.2587, 0.969, 0.2593, 0.9322, 0.3104, 0.9322, 0.311, 0.969, 0.2848, 0.9715, 0.2144, 0.7063, 0.2271, 0.6842, 0.2013, 0.6735, 0.2313, 0.7192, 0.2493, 0.7012, 0.2271, 0.6842, 0.2848, 0.9347, 0.2848, 0.9715, 0.2587, 0.969, 0.3104, 0.9322, 0.311, 0.969, 0.2848, 0.9715, 0.2552, 0.7769, 0.2807, 0.7769, 0.277, 0.7492, 0.2524, 0.7981, 0.277, 0.8047, 0.2807, 0.7769, 0.2848, 0.9347, 0.2848, 0.9715, 0.2587, 0.969, 0.311, 0.969, 0.2848, 0.9715, 0.2848, 0.9347, 0.2271, 0.8697, 0.2493, 0.8527, 0.2313, 0.8346, 0.19, 0.9092, 0.1565, 0.8953, 0.1686, 0.8323, 0.1565, 0.8953, 0.1277, 0.8732, 0.1686, 0.8323, 0.1277, 0.8732, 0.1056, 0.8444, 0.1686, 0.8323, 0.1056, 0.8444, 0.0917, 0.8109, 0.1686, 0.8111, 0.1686, 0.8323, 0.1056, 0.8444, 0.1686, 0.8111, 0.2259, 0.9139, 0.19, 0.9092, 0.1686, 0.8323, 0.2954, 0.8953, 0.2619, 0.9092, 0.2833, 0.8323, 0.2619, 0.9092, 0.2259, 0.9139, 0.2833, 0.8323, 0.3463, 0.8444, 0.3242, 0.8732, 0.2833, 0.8323, 0.3242, 0.8732, 0.2954, 0.8953, 0.2833, 0.8323, 0.3649, 0.7749, 0.3602, 0.8109, 0.2833, 0.8323, 0.3602, 0.8109, 0.3463, 0.8444, 0.2833, 0.8323, 0.3463, 0.7054, 0.3602, 0.7389, 0.2833, 0.7176, 0.3602, 0.7389, 0.3649, 0.7749, 0.2833, 0.7176, 0.2954, 0.6546, 0.3242, 0.6766, 0.2833, 0.7176, 0.3242, 0.6766, 0.3463, 0.7054, 0.2833, 0.7176, 0.2259, 0.6359, 0.2619, 0.6407, 0.2833, 0.7176, 0.2619, 0.6407, 0.2954, 0.6546, 0.2833, 0.7176, 0.1565, 0.6546, 0.19, 0.6407, 0.1686, 0.7176, 0.19, 0.6407, 0.2259, 0.6359, 0.1686, 0.7176, 0.1056, 0.7054, 0.1277, 0.6766, 0.1686, 0.7176, 0.1277, 0.6766, 0.1565, 0.6546, 0.1686, 0.7176, 0.1686, 0.7387, 0.0917, 0.7389, 0.1056, 0.7054, 0.1686, 0.7176, 0.1686, 0.7387, 0.1056, 0.7054, 0.2833, 0.7176, 0.3649, 0.7749, 0.2833, 0.8323, 0.2259, 0.9139, 0.1686, 0.8323, 0.2833, 0.8323, 0.23, 0.6702, 0.2522, 0.6702, 0.2522, 0.6889, 0.2042, 0.6702, 0.23, 0.6702, 0.23, 0.6889, 0.1765, 0.6702, 0.2042, 0.6702, 0.2042, 0.6889, 0.1487, 0.6702, 0.1765, 0.6702, 0.1765, 0.6889, 0.1229, 0.6702, 0.1487, 0.6702, 0.1487, 0.6889, 0.1007, 0.6702, 0.1229, 0.6702, 0.1229, 0.6889, 0.2271, 0.6702, 0.2493, 0.6702, 0.2493, 0.6889, 0.2013, 0.6702, 0.2271, 0.6702, 0.2271, 0.6889, 0.2143, 0.7325, 0.242, 0.7325, 0.242, 0.7512, 0.1866, 0.7512, 0.1866, 0.7325, 0.2143, 0.7325, 0.12, 0.6702, 0.1459, 0.6702, 0.1459, 0.6889, 0.1229, 0.6889, 0.1229, 0.6702, 0.1007, 0.6702, 0.1487, 0.6889, 0.1487, 0.6702, 0.1229, 0.6702, 0.1765, 0.6889, 0.1765, 0.6702, 0.1487, 0.6702, 0.2042, 0.6889, 0.2042, 0.6702, 0.1765, 0.6702, 0.23, 0.6889, 0.23, 0.6702, 0.2042, 0.6702, 0.2522, 0.6889, 0.2522, 0.6702, 0.23, 0.6702, 0.12, 0.6702, 0.09786, 0.6702, 0.09786, 0.6889, 0.1459, 0.6702, 0.12, 0.6702, 0.12, 0.6889, 0.2143, 0.7512, 0.2143, 0.7325, 0.1866, 0.7325, 0.242, 0.7325, 0.2143, 0.7325, 0.2143, 0.7512, 0.2271, 0.6702, 0.2013, 0.6702, 0.2013, 0.6889, 0.2457, 0.8491, 0.2493, 0.8527, 0.2271, 0.8697, 0.2619, 0.8279, 0.2663, 0.8305, 0.2493, 0.8527, 0.2721, 0.8033, 0.277, 0.8047, 0.2663, 0.8305, 0.1765, 0.694, 0.1765, 0.6889, 0.2042, 0.6889, 0.1501, 0.694, 0.1487, 0.6889, 0.1765, 0.6889, 0.2619, 0.7259, 0.2663, 0.7234, 0.277, 0.7492, 0.2493, 0.7012, 0.2663, 0.7234, 0.2619, 0.7259, 0.2271, 0.6842, 0.2493, 0.7012, 0.2457, 0.7048, 0.2013, 0.6735, 0.2271, 0.6842, 0.2246, 0.6886, 0.1736, 0.694, 0.1736, 0.6889, 0.2013, 0.6889, 0.1472, 0.694, 0.1459, 0.6889, 0.1736, 0.6889, 0.1226, 0.6886, 0.12, 0.6842, 0.1459, 0.6735, 0.1015, 0.7048, 0.09786, 0.7012, 0.12, 0.6842, 0.08084, 0.7234, 0.09786, 0.7012, 0.1015, 0.7048, 0.07014, 0.7492, 0.08084, 0.7234, 0.08526, 0.7259, 0.06649, 0.7769, 0.07014, 0.7492, 0.07507, 0.7505, 0.07014, 0.8047, 0.06649, 0.7769, 0.07159, 0.7769, 0.08084, 0.8305, 0.07014, 0.8047, 0.07507, 0.8033, 0.1015, 0.8491, 0.09786, 0.8527, 0.08084, 0.8305, 0.12, 0.8697, 0.09786, 0.8527, 0.1015, 0.8491, 0.1459, 0.8804, 0.12, 0.8697, 0.1226, 0.8653, 0.1736, 0.6889, 0.1459, 0.6889, 0.1472, 0.694, 0.2013, 0.6889, 0.1736, 0.6889, 0.1736, 0.694, 0.2246, 0.8653, 0.2271, 0.8697, 0.2013, 0.8804, 0.09786, 0.8588, 0.12, 0.8588, 0.12, 0.8775, 0.2493, 0.8588, 0.2271, 0.8588, 0.2271, 0.8775, 0.1501, 0.8537, 0.1765, 0.8537, 0.1765, 0.8588, 0.2619, 0.7259, 0.2721, 0.7505, 0.277, 0.7492, 0.2493, 0.7012, 0.2457, 0.7048, 0.2619, 0.7259, 0.2271, 0.6842, 0.2246, 0.6886, 0.2457, 0.7048, 0.2013, 0.6735, 0.2, 0.6784, 0.2246, 0.6886, 0.1736, 0.8537, 0.2, 0.8537, 0.2013, 0.8588, 0.1472, 0.8537, 0.1736, 0.8537, 0.1736, 0.8588, 0.1226, 0.6886, 0.1472, 0.6784, 0.1459, 0.6735, 0.1015, 0.7048, 0.1226, 0.6886, 0.12, 0.6842, 0.08084, 0.7234, 0.08526, 0.7259, 0.1015, 0.7048, 0.07014, 0.7492, 0.07507, 0.7505, 0.08526, 0.7259, 0.06649, 0.7769, 0.07159, 0.7769, 0.07507, 0.7505, 0.07014, 0.8047, 0.07507, 0.8033, 0.07159, 0.7769, 0.08084, 0.8305, 0.08526, 0.8279, 0.07507, 0.8033, 0.1015, 0.8491, 0.08526, 0.8279, 0.08084, 0.8305, 0.12, 0.8697, 0.1226, 0.8653, 0.1015, 0.8491, 0.1459, 0.8804, 0.1472, 0.8755, 0.1226, 0.8653, 0.1736, 0.8588, 0.1736, 0.8537, 0.1472, 0.8537, 0.2013, 0.8588, 0.2, 0.8537, 0.1736, 0.8537, 0.2246, 0.8653, 0.2, 0.8755, 0.2013, 0.8804, 0.2457, 0.8491, 0.2246, 0.8653, 0.2271, 0.8697, 0.2619, 0.8279, 0.2457, 0.8491, 0.2493, 0.8527, 0.2721, 0.8033, 0.2619, 0.8279, 0.2663, 0.8305, 0.1765, 0.8537, 0.2029, 0.8537, 0.2042, 0.8588, 0.1765, 0.8775, 0.1765, 0.8588, 0.2042, 0.8588, 0.1487, 0.8775, 0.1487, 0.8588, 0.1765, 0.8588, 0.1229, 0.8775, 0.1229, 0.8588, 0.1487, 0.8588, 0.1007, 0.8775, 0.1007, 0.8588, 0.1229, 0.8588, 0.2271, 0.8588, 0.2493, 0.8588, 0.2493, 0.8775, 0.2013, 0.8588, 0.2271, 0.8588, 0.2271, 0.8775, 0.2143, 0.7848, 0.2143, 0.7661, 0.242, 0.7661, 0.1866, 0.7661, 0.2143, 0.7661, 0.2143, 0.7848, 0.12, 0.8588, 0.1459, 0.8588, 0.1459, 0.8775, 0.1229, 0.8588, 0.1007, 0.8588, 0.1007, 0.8775, 0.1487, 0.8588, 0.1229, 0.8588, 0.1229, 0.8775, 0.1765, 0.8588, 0.1487, 0.8588, 0.1487, 0.8775, 0.2042, 0.8588, 0.1765, 0.8588, 0.1765, 0.8775, 0.23, 0.8588, 0.2042, 0.8588, 0.2042, 0.8775, 0.2522, 0.8588, 0.23, 0.8588, 0.23, 0.8775, 0.12, 0.8588, 0.09786, 0.8588, 0.09786, 0.8775, 0.1459, 0.8588, 0.12, 0.8588, 0.12, 0.8775, 0.2143, 0.7661, 0.1866, 0.7661, 0.1866, 0.7848, 0.242, 0.7848, 0.242, 0.7661, 0.2143, 0.7661, 0.2271, 0.8588, 0.2013, 0.8588, 0.2013, 0.8775, 0.2271, 0.6889, 0.2493, 0.6889, 0.2493, 0.6702, 0.23, 0.8775, 0.23, 0.8588, 0.2522, 0.8588, 0.2042, 0.8775, 0.2042, 0.8588, 0.23, 0.8588, 0.2848, 0.9347, 0.3104, 0.9322, 0.311, 0.969, 0.2587, 0.969, 0.2593, 0.9322, 0.2848, 0.9347, 0.2271, 0.8697, 0.2144, 0.8476, 0.2313, 0.8346, 0.2013, 0.8804, 0.1947, 0.8557, 0.2144, 0.8476, 0.2848, 0.9715, 0.2848, 0.9347, 0.3104, 0.9322, 0.2593, 0.9322, 0.2848, 0.9347, 0.2848, 0.9715, 0.2144, 0.7063, 0.1947, 0.6981, 0.2013, 0.6735, 0.2313, 0.7192, 0.2144, 0.7063, 0.2271, 0.6842, 0.2848, 0.9347, 0.3104, 0.9322, 0.311, 0.969, 0.2593, 0.9322, 0.2848, 0.9347, 0.2848, 0.9715, 0.2552, 0.7769, 0.2524, 0.7558, 0.277, 0.7492, 0.2524, 0.7981, 0.2552, 0.7769, 0.2807, 0.7769, 0.0396, 0.03848, 0.004767, 0.07331, 0.01765, 0.07331, 0.06159, 0.07331, 0.07443, 0.07331, 0.0396, 0.03848, 0.1459, 0.6735, 0.1525, 0.6981, 0.1328, 0.7063, 0.12, 0.6842, 0.1328, 0.7063, 0.1159, 0.7192, 0.2593, 0.9322, 0.2848, 0.9347, 0.2848, 0.9715, 0.2848, 0.9715, 0.2848, 0.9347, 0.3104, 0.9322, 0.07014, 0.7492, 0.09477, 0.7558, 0.09199, 0.7769, 0.06649, 0.7769, 0.09199, 0.7769, 0.09477, 0.7981, 0.2587, 0.969, 0.2593, 0.9322, 0.2848, 0.9347, 0.2848, 0.9347, 0.3104, 0.9322, 0.311, 0.969, 0.1159, 0.8346, 0.1328, 0.8476, 0.12, 0.8697, 0.1328, 0.8476, 0.1525, 0.8557, 0.1459, 0.8804, 0.09786, 0.6702, 0.12, 0.6702, 0.12, 0.6889, 0.2013, 0.8804, 0.2271, 0.8697, 0.2144, 0.8476, 0.2032, 0.5745, 0.2032, 0.6228, 0.1661, 0.6159, 0.0177, 0.07331, 0.004767, 0.07331, 0.0396, 0.03848, 0.0396, 0.03848, 0.07443, 0.07331, 0.0614, 0.07331, 0.07014, 0.7492, 0.06649, 0.7769, 0.09199, 0.7769, 0.06649, 0.7769, 0.07014, 0.8047, 0.09477, 0.7981, 0.311, 0.969, 0.2848, 0.9715, 0.2848, 0.9347, 0.2848, 0.9347, 0.2848, 0.9715, 0.2587, 0.969, 0.1159, 0.8346, 0.09786, 0.8527, 0.12, 0.8697, 0.1328, 0.8476, 0.12, 0.8697, 0.1459, 0.8804, 0.4197, 0.3577, 0.3428, 0.3576, 0.3381, 0.3936, 0.3381, 0.3936, 0.3428, 0.4295, 0.4197, 0.4296, 0.1661, 0.5533, 0.1763, 0.5124, 0.203, 0.5116, 0.203, 0.5116, 0.2297, 0.5124, 0.2399, 0.5533, 0.2402, 0.6159, 0.2032, 0.6228, 0.2032, 0.5745, 0.4197, 0.3574, 0.4197, 0.4297, 0.3381, 0.3936, 0.4197, 0.4297, 0.3428, 0.4295, 0.3381, 0.3936, 0.1686, 0.8323, 0.1686, 0.811, 0.1056, 0.8444, 0.1686, 0.811, 0.0917, 0.8109, 0.1056, 0.8444, 0.1056, 0.8444, 0.1277, 0.8732, 0.1686, 0.8323, 0.1277, 0.8732, 0.1565, 0.8953, 0.1686, 0.8323, 0.1565, 0.8953, 0.19, 0.9092, 0.1686, 0.8323, 0.19, 0.9092, 0.2259, 0.9139, 0.1686, 0.8323, 0.2259, 0.9139, 0.2619, 0.9092, 0.2833, 0.8323, 0.2619, 0.9092, 0.2954, 0.8953, 0.2833, 0.8323, 0.2954, 0.8953, 0.3242, 0.8732, 0.2833, 0.8323, 0.3242, 0.8732, 0.3463, 0.8444, 0.2833, 0.8323, 0.3463, 0.8444, 0.3602, 0.8109, 0.2833, 0.8323, 0.3602, 0.8109, 0.3649, 0.7749, 0.2833, 0.8323, 0.3649, 0.7749, 0.3602, 0.7389, 0.2833, 0.7176, 0.2833, 0.8323, 0.3649, 0.7749, 0.2833, 0.7176, 0.3602, 0.7389, 0.3463, 0.7054, 0.2833, 0.7176, 0.3463, 0.7054, 0.3242, 0.6766, 0.2833, 0.7176, 0.3242, 0.6766, 0.2954, 0.6546, 0.2833, 0.7176, 0.2954, 0.6546, 0.2619, 0.6407, 0.2833, 0.7176, 0.2619, 0.6407, 0.2259, 0.6359, 0.2833, 0.7176, 0.2259, 0.6359, 0.19, 0.6407, 0.1686, 0.7176, 0.19, 0.6407, 0.1565, 0.6546, 0.1686, 0.7176, 0.1565, 0.6546, 0.1277, 0.6766, 0.1686, 0.7176, 0.1277, 0.6766, 0.1056, 0.7054, 0.1686, 0.7176, 0.1056, 0.7054, 0.0917, 0.7389, 0.1686, 0.739, 0.1686, 0.7176, 0.1056, 0.7054, 0.1686, 0.739, 0.2259, 0.6359, 0.1686, 0.7176, 0.2833, 0.7176])
me_he_double_rotor_swivel_001.materials.append(mat_color_m00_1)
me_he_double_rotor_swivel_001.materials.append(mat_frontcolor)
me_he_double_rotor_swivel_001.use_remesh_preserve_volume = False
me_he_double_rotor_swivel_001.use_remesh_preserve_attributes = False
me_he_double_rotor_swivel_001.use_mirror_vertex_groups = False
me_he_double_rotor_swivel_001.update()

# ---- objects
ob_light = bpy.data.objects.new('Light', light_light)
ob_camera = bpy.data.objects.new('Camera', cam_camera)
ob_he_double_rotor_swivel = bpy.data.objects.new('HE_Double_Rotor_Swivel', me_he_double_rotor_swivel)
ob_he_double_rotor_swivel_001 = bpy.data.objects.new('HE_Double_Rotor_Swivel.001', me_he_double_rotor_swivel_001)

# ---- transforms, parenting, visibility, modifiers, constraints
ob_light.location = (4.076, 1.005, 5.904)
ob_light.rotation_euler = (0.6503, 0.05522, 1.866)
ob_light.lock_rotations_4d = False
ob_light.empty_display_type = 'ARROWS'
ob_light.color = (0.0, 0.0, 0.0, 0.0)
ob_light.lineart.crease_threshold = 0.0
ob_camera.location = (7.359, -6.926, 4.958)
ob_camera.rotation_euler = (1.109, 0.0, 0.8149)
ob_camera.lock_rotations_4d = False
ob_camera.empty_display_type = 'ARROWS'
ob_camera.color = (0.0, 0.0, 0.0, 0.0)
ob_camera.display_type = 'WIRE'
ob_camera.lineart.crease_threshold = 0.0
ob_he_double_rotor_swivel.location = (0.0, 0.0, 0.0)
ob_he_double_rotor_swivel.rotation_euler = (-3.142, 2.22e-16, 2.22e-16)
ob_he_double_rotor_swivel.lineart.crease_threshold = 0.0
_m = ob_he_double_rotor_swivel.modifiers.new('Auto Smooth', 'NODES')
_m.node_group = ng_auto_smooth
_gi = [s.identifier for s in ng_auto_smooth.interface.items_tree if s.item_type == 'SOCKET' and s.in_out == 'INPUT']
_m[_gi[1]] = 0.5236  # Angle
ob_he_double_rotor_swivel_001.location = (0.0, 0.0, 0.0)
ob_he_double_rotor_swivel_001.rotation_euler = (-3.142, 2.22e-16, 2.22e-16)
ob_he_double_rotor_swivel_001.lineart.crease_threshold = 0.0
_m = ob_he_double_rotor_swivel_001.modifiers.new('Auto Smooth', 'NODES')
_m.node_group = ng_auto_smooth
_gi = [s.identifier for s in ng_auto_smooth.interface.items_tree if s.item_type == 'SOCKET' and s.in_out == 'INPUT']
_m[_gi[1]] = 0.5236  # Angle

# ---- collection membership
col_collection.objects.link(ob_light)
col_collection.objects.link(ob_camera)
col_collection.objects.link(ob_he_double_rotor_swivel)
col_collection.objects.link(ob_he_double_rotor_swivel_001)

# ---- scene / render settings (as saved in the file)
scene.camera = ob_camera
scene.frame_start = 1; scene.frame_end = 250; scene.frame_set(1)
scene.render.engine = 'BLENDER_EEVEE_NEXT'
scene.cycles.use_denoising = False
scene.cycles.samples = 128
scene.cycles.sampling_pattern = 'TABULATED_SOBOL'
scene.cycles.use_adaptive_sampling = False
scene.cycles.use_light_tree = False
scene.view_settings.view_transform = 'Filmic'
bpy.context.view_layer.update()
